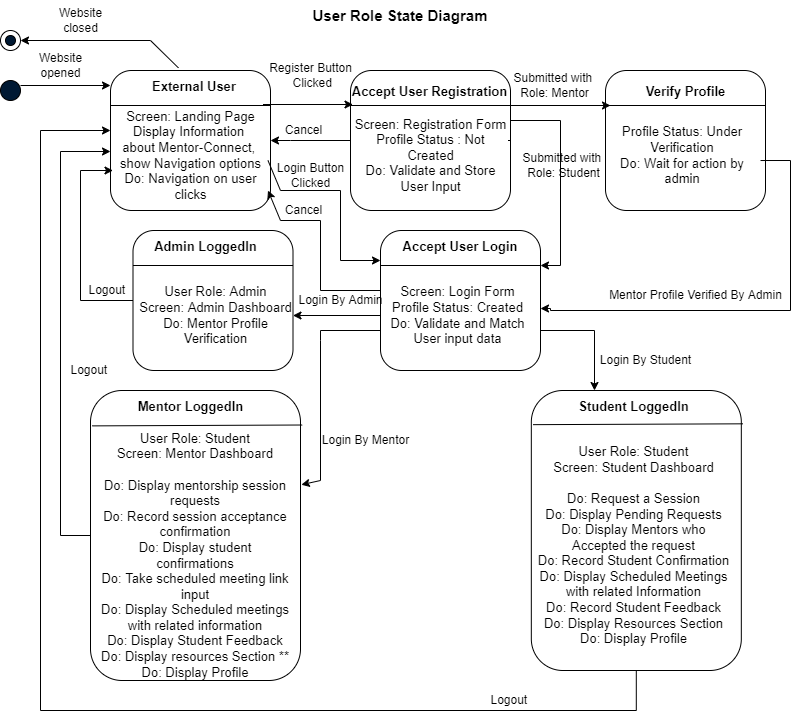

The diagram above was exported from draw.io. Its source (the exported page's mxGraphModel, read from the mxfile embedded in the PNG):
<mxGraphModel dx="1038" dy="489" grid="1" gridSize="10" guides="1" tooltips="1" connect="1" arrows="1" fold="1" page="1" pageScale="1" pageWidth="850" pageHeight="1100" math="0" shadow="0">
  <root>
    <mxCell id="0" />
    <mxCell id="1" parent="0" />
    <mxCell id="anEfkewElk7Gy_3MTFPd-1" value="&lt;font style=&quot;font-size: 15px&quot;&gt;&lt;b&gt;User Role State Diagram&lt;/b&gt;&lt;/font&gt;" style="text;html=1;strokeColor=none;fillColor=none;align=center;verticalAlign=middle;whiteSpace=wrap;rounded=0;" parent="1" vertex="1">
      <mxGeometry x="320" y="10" width="180" height="30" as="geometry" />
    </mxCell>
    <mxCell id="anEfkewElk7Gy_3MTFPd-2" value="&lt;font style=&quot;font-size: 13px&quot;&gt;&lt;br&gt;&lt;br&gt;&lt;/font&gt;" style="rounded=1;whiteSpace=wrap;html=1;fontSize=15;" parent="1" vertex="1">
      <mxGeometry x="120" y="80" width="160" height="140" as="geometry" />
    </mxCell>
    <mxCell id="anEfkewElk7Gy_3MTFPd-3" value="" style="endArrow=none;html=1;rounded=0;fontSize=15;exitX=0;exitY=0.25;exitDx=0;exitDy=0;" parent="1" source="anEfkewElk7Gy_3MTFPd-2" edge="1">
      <mxGeometry width="50" height="50" relative="1" as="geometry">
        <mxPoint x="150" y="170" as="sourcePoint" />
        <mxPoint x="280" y="115" as="targetPoint" />
      </mxGeometry>
    </mxCell>
    <mxCell id="anEfkewElk7Gy_3MTFPd-5" value="" style="rounded=1;whiteSpace=wrap;html=1;fontSize=15;" parent="1" vertex="1">
      <mxGeometry x="360" y="80" width="160" height="140" as="geometry" />
    </mxCell>
    <mxCell id="anEfkewElk7Gy_3MTFPd-6" value="" style="endArrow=none;html=1;rounded=0;fontSize=15;exitX=0;exitY=0.25;exitDx=0;exitDy=0;" parent="1" source="anEfkewElk7Gy_3MTFPd-5" edge="1">
      <mxGeometry width="50" height="50" relative="1" as="geometry">
        <mxPoint x="390" y="170" as="sourcePoint" />
        <mxPoint x="520" y="115" as="targetPoint" />
      </mxGeometry>
    </mxCell>
    <mxCell id="anEfkewElk7Gy_3MTFPd-7" value="" style="rounded=1;whiteSpace=wrap;html=1;fontSize=15;" parent="1" vertex="1">
      <mxGeometry x="615" y="80" width="160" height="140" as="geometry" />
    </mxCell>
    <mxCell id="anEfkewElk7Gy_3MTFPd-8" value="" style="endArrow=none;html=1;rounded=0;fontSize=15;exitX=0;exitY=0.25;exitDx=0;exitDy=0;" parent="1" source="anEfkewElk7Gy_3MTFPd-7" edge="1">
      <mxGeometry width="50" height="50" relative="1" as="geometry">
        <mxPoint x="645" y="170" as="sourcePoint" />
        <mxPoint x="775" y="115" as="targetPoint" />
      </mxGeometry>
    </mxCell>
    <mxCell id="hmCkGJNoUuftg_tBzQdz-41" style="edgeStyle=orthogonalEdgeStyle;rounded=0;orthogonalLoop=1;jettySize=auto;html=1;entryX=0;entryY=1;entryDx=0;entryDy=0;" edge="1" parent="1" source="anEfkewElk7Gy_3MTFPd-9" target="anEfkewElk7Gy_3MTFPd-22">
      <mxGeometry relative="1" as="geometry">
        <mxPoint x="110" y="180" as="targetPoint" />
        <Array as="points">
          <mxPoint x="90" y="310" />
          <mxPoint x="90" y="180" />
        </Array>
      </mxGeometry>
    </mxCell>
    <mxCell id="anEfkewElk7Gy_3MTFPd-9" value="" style="rounded=1;whiteSpace=wrap;html=1;fontSize=15;" parent="1" vertex="1">
      <mxGeometry x="142.5" y="240" width="160" height="140" as="geometry" />
    </mxCell>
    <mxCell id="anEfkewElk7Gy_3MTFPd-10" value="" style="endArrow=none;html=1;rounded=0;fontSize=15;exitX=0;exitY=0.25;exitDx=0;exitDy=0;" parent="1" source="anEfkewElk7Gy_3MTFPd-9" edge="1">
      <mxGeometry width="50" height="50" relative="1" as="geometry">
        <mxPoint x="172.5" y="330" as="sourcePoint" />
        <mxPoint x="302.5" y="275" as="targetPoint" />
      </mxGeometry>
    </mxCell>
    <mxCell id="hmCkGJNoUuftg_tBzQdz-35" style="edgeStyle=orthogonalEdgeStyle;rounded=0;orthogonalLoop=1;jettySize=auto;html=1;" edge="1" parent="1" source="anEfkewElk7Gy_3MTFPd-11">
      <mxGeometry relative="1" as="geometry">
        <mxPoint x="604" y="400" as="targetPoint" />
        <Array as="points">
          <mxPoint x="604" y="340" />
        </Array>
      </mxGeometry>
    </mxCell>
    <mxCell id="anEfkewElk7Gy_3MTFPd-11" value="" style="rounded=1;whiteSpace=wrap;html=1;fontSize=15;" parent="1" vertex="1">
      <mxGeometry x="390" y="240" width="160" height="140" as="geometry" />
    </mxCell>
    <mxCell id="anEfkewElk7Gy_3MTFPd-12" value="" style="endArrow=none;html=1;rounded=0;fontSize=15;exitX=0;exitY=0.25;exitDx=0;exitDy=0;" parent="1" source="anEfkewElk7Gy_3MTFPd-11" edge="1">
      <mxGeometry width="50" height="50" relative="1" as="geometry">
        <mxPoint x="420" y="330" as="sourcePoint" />
        <mxPoint x="550" y="275" as="targetPoint" />
      </mxGeometry>
    </mxCell>
    <mxCell id="hmCkGJNoUuftg_tBzQdz-36" style="edgeStyle=orthogonalEdgeStyle;rounded=0;orthogonalLoop=1;jettySize=auto;html=1;" edge="1" parent="1" source="anEfkewElk7Gy_3MTFPd-17">
      <mxGeometry relative="1" as="geometry">
        <mxPoint x="120" y="140" as="targetPoint" />
        <Array as="points">
          <mxPoint x="646" y="720" />
          <mxPoint x="50" y="720" />
          <mxPoint x="50" y="140" />
        </Array>
      </mxGeometry>
    </mxCell>
    <mxCell id="anEfkewElk7Gy_3MTFPd-17" value="" style="rounded=1;whiteSpace=wrap;html=1;fontSize=15;" parent="1" vertex="1">
      <mxGeometry x="540.8199999999999" y="400" width="210" height="280" as="geometry" />
    </mxCell>
    <mxCell id="anEfkewElk7Gy_3MTFPd-18" value="" style="endArrow=none;html=1;rounded=0;fontSize=15;exitX=0.008;exitY=0.122;exitDx=0;exitDy=0;exitPerimeter=0;entryX=1.008;entryY=0.119;entryDx=0;entryDy=0;entryPerimeter=0;" parent="1" source="anEfkewElk7Gy_3MTFPd-17" target="anEfkewElk7Gy_3MTFPd-17" edge="1">
      <mxGeometry width="50" height="50" relative="1" as="geometry">
        <mxPoint x="570.8199999999999" y="490" as="sourcePoint" />
        <mxPoint x="710.8199999999999" y="431" as="targetPoint" />
      </mxGeometry>
    </mxCell>
    <mxCell id="anEfkewElk7Gy_3MTFPd-19" value="" style="ellipse;whiteSpace=wrap;html=1;aspect=fixed;fontSize=15;fillColor=#001933;" parent="1" vertex="1">
      <mxGeometry x="10" y="90" width="20" height="20" as="geometry" />
    </mxCell>
    <mxCell id="anEfkewElk7Gy_3MTFPd-20" value="" style="ellipse;whiteSpace=wrap;html=1;aspect=fixed;fontSize=15;" parent="1" vertex="1">
      <mxGeometry x="10" y="40" width="20" height="20" as="geometry" />
    </mxCell>
    <mxCell id="anEfkewElk7Gy_3MTFPd-21" value="&lt;font style=&quot;font-size: 13px&quot;&gt;&lt;b&gt;External User&lt;/b&gt;&lt;/font&gt;" style="text;html=1;strokeColor=none;fillColor=none;align=center;verticalAlign=middle;whiteSpace=wrap;rounded=0;fontSize=15;" parent="1" vertex="1">
      <mxGeometry x="135" y="80" width="137.5" height="30" as="geometry" />
    </mxCell>
    <mxCell id="anEfkewElk7Gy_3MTFPd-22" value="Screen: Landing Page&lt;br&gt;Display Information &lt;br&gt;about Mentor-Connect, &lt;br&gt;show Navigation options&lt;br&gt;Do: Navigation on user clicks" style="text;html=1;strokeColor=none;fillColor=none;align=center;verticalAlign=middle;whiteSpace=wrap;rounded=0;fontSize=13;" parent="1" vertex="1">
      <mxGeometry x="122.5" y="150" width="155" height="30" as="geometry" />
    </mxCell>
    <mxCell id="anEfkewElk7Gy_3MTFPd-23" value="&lt;font style=&quot;font-size: 13px&quot;&gt;&lt;b&gt;Accept User Registration&lt;/b&gt;&lt;/font&gt;" style="text;html=1;strokeColor=none;fillColor=none;align=center;verticalAlign=middle;whiteSpace=wrap;rounded=0;fontSize=15;" parent="1" vertex="1">
      <mxGeometry x="360" y="85" width="158.75" height="30" as="geometry" />
    </mxCell>
    <mxCell id="anEfkewElk7Gy_3MTFPd-24" value="&lt;font style=&quot;font-size: 13px&quot;&gt;&lt;b&gt;Verify Profile&lt;/b&gt;&lt;/font&gt;" style="text;html=1;strokeColor=none;fillColor=none;align=center;verticalAlign=middle;whiteSpace=wrap;rounded=0;fontSize=15;" parent="1" vertex="1">
      <mxGeometry x="637.5" y="85" width="115" height="30" as="geometry" />
    </mxCell>
    <mxCell id="anEfkewElk7Gy_3MTFPd-25" value="&lt;font style=&quot;font-size: 13px&quot;&gt;&lt;b&gt;Admin LoggedIn&lt;/b&gt;&lt;/font&gt;" style="text;html=1;strokeColor=none;fillColor=none;align=center;verticalAlign=middle;whiteSpace=wrap;rounded=0;fontSize=15;" parent="1" vertex="1">
      <mxGeometry x="157.5" y="240" width="115" height="30" as="geometry" />
    </mxCell>
    <mxCell id="anEfkewElk7Gy_3MTFPd-26" value="&lt;font style=&quot;font-size: 13px&quot;&gt;&lt;b&gt;Accept User Login&lt;/b&gt;&lt;/font&gt;" style="text;html=1;strokeColor=none;fillColor=none;align=center;verticalAlign=middle;whiteSpace=wrap;rounded=0;fontSize=15;" parent="1" vertex="1">
      <mxGeometry x="410" y="240" width="120" height="30" as="geometry" />
    </mxCell>
    <mxCell id="anEfkewElk7Gy_3MTFPd-29" value="&lt;font style=&quot;font-size: 13px&quot;&gt;&lt;b&gt;Student LoggedIn&lt;/b&gt;&lt;/font&gt;" style="text;html=1;strokeColor=none;fillColor=none;align=center;verticalAlign=middle;whiteSpace=wrap;rounded=0;fontSize=15;" parent="1" vertex="1">
      <mxGeometry x="585.8199999999999" y="400" width="115" height="30" as="geometry" />
    </mxCell>
    <mxCell id="hmCkGJNoUuftg_tBzQdz-22" style="edgeStyle=orthogonalEdgeStyle;rounded=0;orthogonalLoop=1;jettySize=auto;html=1;exitX=1;exitY=0;exitDx=0;exitDy=0;entryX=1;entryY=0.25;entryDx=0;entryDy=0;" edge="1" parent="1" source="anEfkewElk7Gy_3MTFPd-30" target="anEfkewElk7Gy_3MTFPd-11">
      <mxGeometry relative="1" as="geometry">
        <mxPoint x="570" y="270" as="targetPoint" />
        <Array as="points">
          <mxPoint x="520" y="150" />
          <mxPoint x="520" y="130" />
          <mxPoint x="570" y="130" />
          <mxPoint x="570" y="275" />
        </Array>
      </mxGeometry>
    </mxCell>
    <mxCell id="anEfkewElk7Gy_3MTFPd-30" value="Screen: Registration Form&lt;br&gt;Profile Status : Not Created&lt;br&gt;Do: Validate and Store User Input" style="text;html=1;strokeColor=none;fillColor=none;align=center;verticalAlign=middle;whiteSpace=wrap;rounded=0;fontSize=13;" parent="1" vertex="1">
      <mxGeometry x="362.5" y="150" width="155" height="30" as="geometry" />
    </mxCell>
    <mxCell id="hmCkGJNoUuftg_tBzQdz-23" style="edgeStyle=orthogonalEdgeStyle;rounded=0;orthogonalLoop=1;jettySize=auto;html=1;entryX=0.969;entryY=0.643;entryDx=0;entryDy=0;entryPerimeter=0;exitX=0.969;exitY=0.643;exitDx=0;exitDy=0;exitPerimeter=0;" edge="1" parent="1" source="anEfkewElk7Gy_3MTFPd-7">
      <mxGeometry relative="1" as="geometry">
        <mxPoint x="780" y="170" as="sourcePoint" />
        <mxPoint x="550" y="318" as="targetPoint" />
        <Array as="points">
          <mxPoint x="800" y="170" />
          <mxPoint x="800" y="320" />
          <mxPoint x="560" y="320" />
          <mxPoint x="560" y="318" />
        </Array>
      </mxGeometry>
    </mxCell>
    <mxCell id="anEfkewElk7Gy_3MTFPd-31" value="Profile Status: Under Verification&lt;br&gt;Do: Wait for action by admin" style="text;html=1;strokeColor=none;fillColor=none;align=center;verticalAlign=middle;whiteSpace=wrap;rounded=0;fontSize=13;" parent="1" vertex="1">
      <mxGeometry x="617.5" y="150" width="147.5" height="30" as="geometry" />
    </mxCell>
    <mxCell id="anEfkewElk7Gy_3MTFPd-32" value="User Role: Admin&lt;br&gt;Screen: Admin Dashboard&lt;br&gt;Do: Mentor Profile Verification" style="text;html=1;strokeColor=none;fillColor=none;align=center;verticalAlign=middle;whiteSpace=wrap;rounded=0;fontSize=13;" parent="1" vertex="1">
      <mxGeometry x="147.5" y="310" width="155" height="30" as="geometry" />
    </mxCell>
    <mxCell id="hmCkGJNoUuftg_tBzQdz-29" style="edgeStyle=orthogonalEdgeStyle;rounded=0;orthogonalLoop=1;jettySize=auto;html=1;entryX=1;entryY=0.5;entryDx=0;entryDy=0;" edge="1" parent="1" source="anEfkewElk7Gy_3MTFPd-33" target="anEfkewElk7Gy_3MTFPd-32">
      <mxGeometry relative="1" as="geometry" />
    </mxCell>
    <mxCell id="anEfkewElk7Gy_3MTFPd-33" value="Screen: Login Form&lt;br&gt;Profile Status: Created&lt;br&gt;Do: Validate and Match User input data" style="text;html=1;strokeColor=none;fillColor=none;align=center;verticalAlign=middle;whiteSpace=wrap;rounded=0;fontSize=13;" parent="1" vertex="1">
      <mxGeometry x="390" y="310" width="155" height="30" as="geometry" />
    </mxCell>
    <mxCell id="anEfkewElk7Gy_3MTFPd-35" value="User Role: Student&lt;br&gt;Screen: Student Dashboard&lt;br&gt;&lt;br&gt;Do: Request a Session&lt;br&gt;Do: Display Pending Requests&lt;br&gt;Do: Display Mentors who Accepted the request&lt;br&gt;Do: Record Student Confirmation&lt;br&gt;Do: Display Scheduled Meetings with related Information&lt;br&gt;Do: Record Student Feedback&lt;br&gt;Do: Display Resources Section&lt;br&gt;Do: Display Profile" style="text;html=1;strokeColor=none;fillColor=none;align=center;verticalAlign=middle;whiteSpace=wrap;rounded=0;fontSize=13;" parent="1" vertex="1">
      <mxGeometry x="545.8199999999999" y="540" width="195" height="30" as="geometry" />
    </mxCell>
    <mxCell id="hmCkGJNoUuftg_tBzQdz-40" style="edgeStyle=orthogonalEdgeStyle;rounded=0;orthogonalLoop=1;jettySize=auto;html=1;" edge="1" parent="1" source="anEfkewElk7Gy_3MTFPd-39">
      <mxGeometry relative="1" as="geometry">
        <mxPoint x="120" y="161" as="targetPoint" />
        <Array as="points">
          <mxPoint x="70" y="545" />
          <mxPoint x="70" y="161" />
        </Array>
      </mxGeometry>
    </mxCell>
    <mxCell id="anEfkewElk7Gy_3MTFPd-39" value="" style="rounded=1;whiteSpace=wrap;html=1;fontSize=15;" parent="1" vertex="1">
      <mxGeometry x="100" y="400" width="210" height="290" as="geometry" />
    </mxCell>
    <mxCell id="anEfkewElk7Gy_3MTFPd-40" value="" style="endArrow=none;html=1;rounded=0;fontSize=15;exitX=0.008;exitY=0.122;exitDx=0;exitDy=0;exitPerimeter=0;entryX=1.008;entryY=0.119;entryDx=0;entryDy=0;entryPerimeter=0;" parent="1" source="anEfkewElk7Gy_3MTFPd-39" target="anEfkewElk7Gy_3MTFPd-39" edge="1">
      <mxGeometry width="50" height="50" relative="1" as="geometry">
        <mxPoint x="130" y="490" as="sourcePoint" />
        <mxPoint x="270" y="431" as="targetPoint" />
      </mxGeometry>
    </mxCell>
    <mxCell id="anEfkewElk7Gy_3MTFPd-41" value="&lt;font style=&quot;font-size: 13px&quot;&gt;&lt;b&gt;Mentor LoggedIn&lt;/b&gt;&lt;/font&gt;" style="text;html=1;strokeColor=none;fillColor=none;align=center;verticalAlign=middle;whiteSpace=wrap;rounded=0;fontSize=15;" parent="1" vertex="1">
      <mxGeometry x="142.5" y="400" width="115" height="30" as="geometry" />
    </mxCell>
    <mxCell id="anEfkewElk7Gy_3MTFPd-42" value="User Role: Student&lt;br&gt;Screen: Mentor Dashboard&lt;br&gt;&lt;br&gt;Do: Display mentorship session requests&lt;br&gt;Do: Record session acceptance confirmation&lt;br&gt;Do: Display student confirmations&lt;br&gt;Do: Take scheduled meeting link input&lt;br&gt;Do: Display Scheduled meetings with related information&lt;br&gt;Do: Display Student Feedback&lt;br&gt;Do: Display resources Section **&lt;br&gt;Do: Display Profile" style="text;html=1;strokeColor=none;fillColor=none;align=center;verticalAlign=middle;whiteSpace=wrap;rounded=0;fontSize=13;" parent="1" vertex="1">
      <mxGeometry x="110" y="550" width="190" height="30" as="geometry" />
    </mxCell>
    <mxCell id="anEfkewElk7Gy_3MTFPd-44" value="" style="ellipse;whiteSpace=wrap;html=1;aspect=fixed;fontSize=15;fillColor=#001933;" parent="1" vertex="1">
      <mxGeometry x="15" y="45" width="10" height="10" as="geometry" />
    </mxCell>
    <mxCell id="anEfkewElk7Gy_3MTFPd-45" value="" style="endArrow=classic;html=1;rounded=0;fontSize=13;" parent="1" edge="1">
      <mxGeometry width="50" height="50" relative="1" as="geometry">
        <mxPoint x="30" y="95" as="sourcePoint" />
        <mxPoint x="120" y="95" as="targetPoint" />
      </mxGeometry>
    </mxCell>
    <mxCell id="hmCkGJNoUuftg_tBzQdz-1" value="Website&lt;br&gt;opened" style="text;html=1;align=center;verticalAlign=middle;resizable=0;points=[];autosize=1;strokeColor=none;fillColor=none;" vertex="1" parent="1">
      <mxGeometry x="40" y="60" width="60" height="30" as="geometry" />
    </mxCell>
    <mxCell id="hmCkGJNoUuftg_tBzQdz-6" value="" style="endArrow=classic;html=1;rounded=0;exitX=0.385;exitY=-0.087;exitDx=0;exitDy=0;exitPerimeter=0;entryX=1;entryY=0.5;entryDx=0;entryDy=0;" edge="1" parent="1" source="anEfkewElk7Gy_3MTFPd-21" target="anEfkewElk7Gy_3MTFPd-20">
      <mxGeometry width="50" height="50" relative="1" as="geometry">
        <mxPoint x="40" y="55" as="sourcePoint" />
        <mxPoint x="90" y="5" as="targetPoint" />
        <Array as="points">
          <mxPoint x="160" y="50" />
        </Array>
      </mxGeometry>
    </mxCell>
    <mxCell id="hmCkGJNoUuftg_tBzQdz-7" value="Website&lt;br&gt;closed" style="text;html=1;align=center;verticalAlign=middle;resizable=0;points=[];autosize=1;strokeColor=none;fillColor=none;" vertex="1" parent="1">
      <mxGeometry x="60" y="15" width="60" height="30" as="geometry" />
    </mxCell>
    <mxCell id="hmCkGJNoUuftg_tBzQdz-8" value="" style="endArrow=classic;html=1;rounded=0;fontSize=13;" edge="1" parent="1">
      <mxGeometry width="50" height="50" relative="1" as="geometry">
        <mxPoint x="272.5" y="114" as="sourcePoint" />
        <mxPoint x="362.5" y="114" as="targetPoint" />
      </mxGeometry>
    </mxCell>
    <mxCell id="hmCkGJNoUuftg_tBzQdz-9" value="" style="endArrow=classic;html=1;rounded=0;fontSize=13;" edge="1" parent="1">
      <mxGeometry width="50" height="50" relative="1" as="geometry">
        <mxPoint x="510" y="115" as="sourcePoint" />
        <mxPoint x="620" y="115" as="targetPoint" />
      </mxGeometry>
    </mxCell>
    <mxCell id="hmCkGJNoUuftg_tBzQdz-10" value="Register Button&lt;br&gt;&amp;nbsp;Clicked" style="text;html=1;align=center;verticalAlign=middle;resizable=0;points=[];autosize=1;strokeColor=none;fillColor=none;" vertex="1" parent="1">
      <mxGeometry x="270" y="70" width="100" height="30" as="geometry" />
    </mxCell>
    <mxCell id="hmCkGJNoUuftg_tBzQdz-11" value="" style="endArrow=classic;html=1;rounded=0;fontSize=13;entryX=1;entryY=0.5;entryDx=0;entryDy=0;exitX=0;exitY=0.5;exitDx=0;exitDy=0;" edge="1" parent="1" source="anEfkewElk7Gy_3MTFPd-5" target="anEfkewElk7Gy_3MTFPd-2">
      <mxGeometry width="50" height="50" relative="1" as="geometry">
        <mxPoint x="280" y="140" as="sourcePoint" />
        <mxPoint x="362.5" y="140" as="targetPoint" />
        <Array as="points">
          <mxPoint x="300" y="150" />
        </Array>
      </mxGeometry>
    </mxCell>
    <mxCell id="hmCkGJNoUuftg_tBzQdz-12" value="Cancel" style="text;html=1;align=center;verticalAlign=middle;resizable=0;points=[];autosize=1;strokeColor=none;fillColor=none;" vertex="1" parent="1">
      <mxGeometry x="287.5" y="130" width="50" height="20" as="geometry" />
    </mxCell>
    <mxCell id="hmCkGJNoUuftg_tBzQdz-13" value="" style="endArrow=classic;html=1;rounded=0;fontSize=13;" edge="1" parent="1">
      <mxGeometry width="50" height="50" relative="1" as="geometry">
        <mxPoint x="277.5" y="170" as="sourcePoint" />
        <mxPoint x="390" y="270" as="targetPoint" />
        <Array as="points">
          <mxPoint x="290" y="200" />
          <mxPoint x="350" y="200" />
          <mxPoint x="350" y="270" />
        </Array>
      </mxGeometry>
    </mxCell>
    <mxCell id="hmCkGJNoUuftg_tBzQdz-14" value="Login Button&lt;br&gt;Clicked" style="text;html=1;align=center;verticalAlign=middle;resizable=0;points=[];autosize=1;strokeColor=none;fillColor=none;" vertex="1" parent="1">
      <mxGeometry x="280" y="170" width="80" height="30" as="geometry" />
    </mxCell>
    <mxCell id="hmCkGJNoUuftg_tBzQdz-18" value="" style="endArrow=classic;html=1;rounded=0;fontSize=13;" edge="1" parent="1">
      <mxGeometry width="50" height="50" relative="1" as="geometry">
        <mxPoint x="390" y="300" as="sourcePoint" />
        <mxPoint x="277.5" y="200" as="targetPoint" />
        <Array as="points">
          <mxPoint x="330" y="300" />
          <mxPoint x="330" y="230" />
          <mxPoint x="290" y="230" />
        </Array>
      </mxGeometry>
    </mxCell>
    <mxCell id="hmCkGJNoUuftg_tBzQdz-19" value="Cancel" style="text;html=1;align=center;verticalAlign=middle;resizable=0;points=[];autosize=1;strokeColor=none;fillColor=none;" vertex="1" parent="1">
      <mxGeometry x="287.5" y="210" width="50" height="20" as="geometry" />
    </mxCell>
    <mxCell id="hmCkGJNoUuftg_tBzQdz-20" value="Submitted with &lt;br&gt;Role: Mentor" style="text;html=1;align=center;verticalAlign=middle;resizable=0;points=[];autosize=1;strokeColor=none;fillColor=none;" vertex="1" parent="1">
      <mxGeometry x="518.75" y="80" width="90" height="30" as="geometry" />
    </mxCell>
    <mxCell id="hmCkGJNoUuftg_tBzQdz-21" value="Submitted with &lt;br&gt;Role: Student" style="text;html=1;align=center;verticalAlign=middle;resizable=0;points=[];autosize=1;strokeColor=none;fillColor=none;" vertex="1" parent="1">
      <mxGeometry x="527.5" y="160" width="90" height="30" as="geometry" />
    </mxCell>
    <mxCell id="hmCkGJNoUuftg_tBzQdz-28" value="Mentor Profile Verified By Admin" style="text;html=1;align=center;verticalAlign=middle;resizable=0;points=[];autosize=1;strokeColor=none;fillColor=none;" vertex="1" parent="1">
      <mxGeometry x="610" y="295" width="190" height="20" as="geometry" />
    </mxCell>
    <mxCell id="hmCkGJNoUuftg_tBzQdz-30" value="Login By Admin" style="text;html=1;align=center;verticalAlign=middle;resizable=0;points=[];autosize=1;strokeColor=none;fillColor=none;" vertex="1" parent="1">
      <mxGeometry x="300" y="300" width="100" height="20" as="geometry" />
    </mxCell>
    <mxCell id="hmCkGJNoUuftg_tBzQdz-31" value="Login By Mentor" style="text;html=1;align=center;verticalAlign=middle;resizable=0;points=[];autosize=1;strokeColor=none;fillColor=none;" vertex="1" parent="1">
      <mxGeometry x="325" y="440" width="100" height="20" as="geometry" />
    </mxCell>
    <mxCell id="hmCkGJNoUuftg_tBzQdz-32" value="Login By Student" style="text;html=1;align=center;verticalAlign=middle;resizable=0;points=[];autosize=1;strokeColor=none;fillColor=none;" vertex="1" parent="1">
      <mxGeometry x="600" y="360" width="110" height="20" as="geometry" />
    </mxCell>
    <mxCell id="hmCkGJNoUuftg_tBzQdz-33" value="" style="endArrow=classic;html=1;rounded=0;exitX=0;exitY=1;exitDx=0;exitDy=0;entryX=1.004;entryY=0.325;entryDx=0;entryDy=0;entryPerimeter=0;" edge="1" parent="1" source="anEfkewElk7Gy_3MTFPd-33" target="anEfkewElk7Gy_3MTFPd-39">
      <mxGeometry width="50" height="50" relative="1" as="geometry">
        <mxPoint x="310" y="390" as="sourcePoint" />
        <mxPoint x="340" y="490" as="targetPoint" />
        <Array as="points">
          <mxPoint x="330" y="340" />
          <mxPoint x="330" y="350" />
          <mxPoint x="330" y="490" />
        </Array>
      </mxGeometry>
    </mxCell>
    <mxCell id="hmCkGJNoUuftg_tBzQdz-37" value="Logout&amp;nbsp;" style="text;html=1;align=center;verticalAlign=middle;resizable=0;points=[];autosize=1;strokeColor=none;fillColor=none;" vertex="1" parent="1">
      <mxGeometry x="490" y="700" width="60" height="20" as="geometry" />
    </mxCell>
    <mxCell id="hmCkGJNoUuftg_tBzQdz-39" value="Logout&amp;nbsp;" style="text;html=1;align=center;verticalAlign=middle;resizable=0;points=[];autosize=1;strokeColor=none;fillColor=none;" vertex="1" parent="1">
      <mxGeometry x="70" y="370" width="60" height="20" as="geometry" />
    </mxCell>
    <mxCell id="hmCkGJNoUuftg_tBzQdz-42" value="Logout&amp;nbsp;" style="text;html=1;align=center;verticalAlign=middle;resizable=0;points=[];autosize=1;strokeColor=none;fillColor=none;" vertex="1" parent="1">
      <mxGeometry x="87.5" y="290" width="60" height="20" as="geometry" />
    </mxCell>
  </root>
</mxGraphModel>